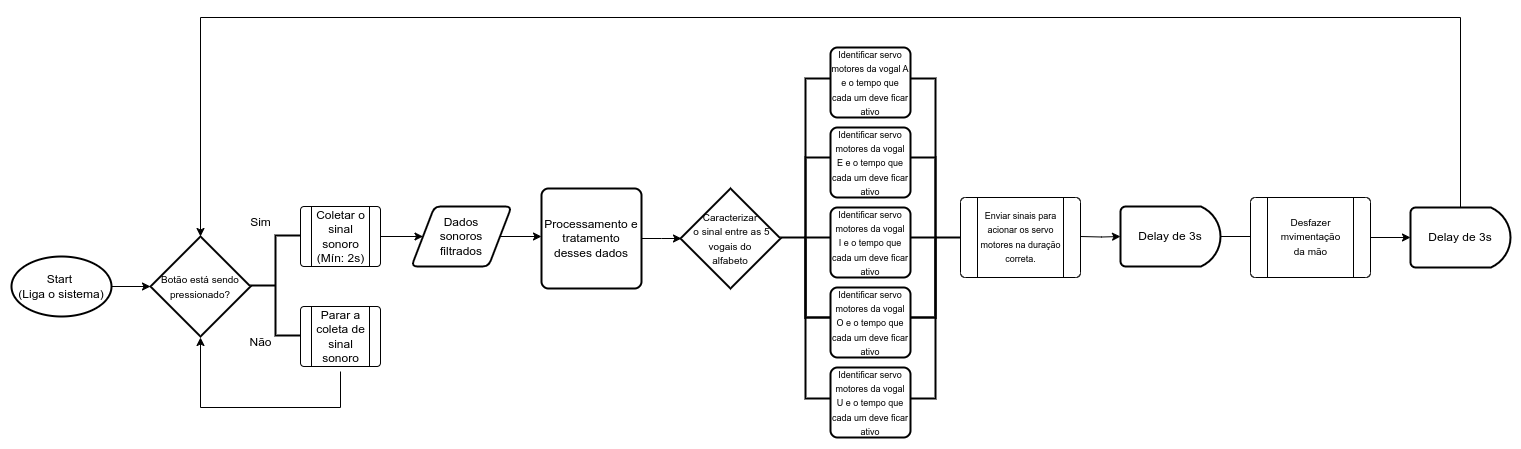

The diagram above was exported from draw.io. Its source (the exported page's mxGraphModel, read from the mxfile embedded in the PNG):
<mxGraphModel dx="808" dy="1563" grid="1" gridSize="10" guides="1" tooltips="1" connect="1" arrows="1" fold="1" page="1" pageScale="1" pageWidth="850" pageHeight="1100" math="0" shadow="0">
  <root>
    <mxCell id="0" />
    <mxCell id="1" parent="0" />
    <mxCell id="BKwVIsEuPk78-OG30Cqx-3" value="" style="edgeStyle=orthogonalEdgeStyle;rounded=0;orthogonalLoop=1;jettySize=auto;html=1;" edge="1" parent="1" source="BKwVIsEuPk78-OG30Cqx-1" target="BKwVIsEuPk78-OG30Cqx-2">
      <mxGeometry relative="1" as="geometry">
        <Array as="points">
          <mxPoint x="491" y="-9" />
          <mxPoint x="491" y="-9" />
        </Array>
      </mxGeometry>
    </mxCell>
    <mxCell id="BKwVIsEuPk78-OG30Cqx-1" value="Dados &lt;br&gt;sonoros&lt;br&gt;filtrados" style="shape=parallelogram;html=1;strokeWidth=2;perimeter=parallelogramPerimeter;whiteSpace=wrap;rounded=1;arcSize=12;size=0.23;" vertex="1" parent="1">
      <mxGeometry x="401" y="-41" width="100" height="60" as="geometry" />
    </mxCell>
    <mxCell id="BKwVIsEuPk78-OG30Cqx-5" value="" style="edgeStyle=orthogonalEdgeStyle;rounded=0;orthogonalLoop=1;jettySize=auto;html=1;" edge="1" parent="1" source="BKwVIsEuPk78-OG30Cqx-2">
      <mxGeometry relative="1" as="geometry">
        <mxPoint x="671" y="-9" as="targetPoint" />
      </mxGeometry>
    </mxCell>
    <mxCell id="BKwVIsEuPk78-OG30Cqx-2" value="Processamento e tratamento desses dados" style="rounded=1;whiteSpace=wrap;html=1;absoluteArcSize=1;arcSize=14;strokeWidth=2;" vertex="1" parent="1">
      <mxGeometry x="531" y="-59" width="100" height="100" as="geometry" />
    </mxCell>
    <mxCell id="BKwVIsEuPk78-OG30Cqx-4" value="&lt;font style=&quot;font-size: 10px;&quot;&gt;Caracterizar&lt;br&gt;&amp;nbsp;o sinal entre as 5 vogais do &lt;br&gt;alfabeto&lt;/font&gt;" style="strokeWidth=2;html=1;shape=mxgraph.flowchart.decision;whiteSpace=wrap;" vertex="1" parent="1">
      <mxGeometry x="670" y="-59" width="100" height="100" as="geometry" />
    </mxCell>
    <mxCell id="BKwVIsEuPk78-OG30Cqx-6" value="" style="strokeWidth=2;html=1;shape=mxgraph.flowchart.annotation_2;align=left;labelPosition=right;pointerEvents=1;" vertex="1" parent="1">
      <mxGeometry x="770" y="-90" width="50" height="160" as="geometry" />
    </mxCell>
    <mxCell id="BKwVIsEuPk78-OG30Cqx-7" value="" style="strokeWidth=2;html=1;shape=mxgraph.flowchart.annotation_1;align=left;pointerEvents=1;" vertex="1" parent="1">
      <mxGeometry x="795" y="-169" width="25" height="320" as="geometry" />
    </mxCell>
    <mxCell id="BKwVIsEuPk78-OG30Cqx-8" value="" style="strokeWidth=2;html=1;shape=mxgraph.flowchart.annotation_1;align=left;pointerEvents=1;" vertex="1" parent="1">
      <mxGeometry x="795" y="-10" width="25" height="80" as="geometry" />
    </mxCell>
    <mxCell id="BKwVIsEuPk78-OG30Cqx-9" value="&lt;font style=&quot;font-size: 9px;&quot;&gt;Identificar servo motores da vogal A e o tempo que cada um deve ficar ativo&lt;/font&gt;" style="rounded=1;whiteSpace=wrap;html=1;absoluteArcSize=1;arcSize=14;strokeWidth=2;" vertex="1" parent="1">
      <mxGeometry x="820" y="-200" width="80" height="70" as="geometry" />
    </mxCell>
    <mxCell id="BKwVIsEuPk78-OG30Cqx-30" value="" style="edgeStyle=orthogonalEdgeStyle;rounded=0;orthogonalLoop=1;jettySize=auto;html=1;" edge="1" parent="1" source="BKwVIsEuPk78-OG30Cqx-14" target="BKwVIsEuPk78-OG30Cqx-28">
      <mxGeometry relative="1" as="geometry" />
    </mxCell>
    <mxCell id="BKwVIsEuPk78-OG30Cqx-14" value="Start&amp;nbsp;&lt;br&gt;(Liga o sistema)" style="strokeWidth=2;html=1;shape=mxgraph.flowchart.start_1;whiteSpace=wrap;" vertex="1" parent="1">
      <mxGeometry x="1" y="9" width="100" height="60" as="geometry" />
    </mxCell>
    <mxCell id="BKwVIsEuPk78-OG30Cqx-17" value="&lt;font style=&quot;font-size: 9px;&quot;&gt;&lt;font style=&quot;font-size: 9px;&quot;&gt;Identificar servo motores da vogal E&lt;/font&gt;&amp;nbsp;e o tempo que cada um deve ficar ativo&lt;/font&gt;" style="rounded=1;whiteSpace=wrap;html=1;absoluteArcSize=1;arcSize=14;strokeWidth=2;" vertex="1" parent="1">
      <mxGeometry x="820" y="-120" width="80" height="70" as="geometry" />
    </mxCell>
    <mxCell id="BKwVIsEuPk78-OG30Cqx-18" value="&lt;font style=&quot;font-size: 9px;&quot;&gt;&lt;font style=&quot;font-size: 9px;&quot;&gt;Identificar servo motores da vogal I&lt;/font&gt;&amp;nbsp;e o tempo que cada um deve ficar ativo&lt;/font&gt;" style="rounded=1;whiteSpace=wrap;html=1;absoluteArcSize=1;arcSize=14;strokeWidth=2;" vertex="1" parent="1">
      <mxGeometry x="820" y="-40" width="80" height="70" as="geometry" />
    </mxCell>
    <mxCell id="BKwVIsEuPk78-OG30Cqx-19" value="&lt;font style=&quot;font-size: 9px;&quot;&gt;Identificar servo motores da vogal O&amp;nbsp;e o tempo que cada um deve ficar ativo&lt;/font&gt;" style="rounded=1;whiteSpace=wrap;html=1;absoluteArcSize=1;arcSize=14;strokeWidth=2;" vertex="1" parent="1">
      <mxGeometry x="820" y="40" width="80" height="70" as="geometry" />
    </mxCell>
    <mxCell id="BKwVIsEuPk78-OG30Cqx-20" value="&lt;font style=&quot;font-size: 9px;&quot;&gt;Identificar servo motores da vogal U&amp;nbsp;e o tempo que cada um deve ficar ativo&lt;/font&gt;" style="rounded=1;whiteSpace=wrap;html=1;absoluteArcSize=1;arcSize=14;strokeWidth=2;" vertex="1" parent="1">
      <mxGeometry x="820" y="120" width="80" height="70" as="geometry" />
    </mxCell>
    <mxCell id="BKwVIsEuPk78-OG30Cqx-21" value="" style="strokeWidth=2;html=1;shape=mxgraph.flowchart.annotation_2;align=left;labelPosition=right;pointerEvents=1;flipH=1;" vertex="1" parent="1">
      <mxGeometry x="900" y="-90" width="50" height="160" as="geometry" />
    </mxCell>
    <mxCell id="BKwVIsEuPk78-OG30Cqx-22" value="" style="strokeWidth=2;html=1;shape=mxgraph.flowchart.annotation_1;align=left;pointerEvents=1;flipH=1;" vertex="1" parent="1">
      <mxGeometry x="900" y="-169" width="25" height="320" as="geometry" />
    </mxCell>
    <mxCell id="BKwVIsEuPk78-OG30Cqx-23" value="" style="strokeWidth=2;html=1;shape=mxgraph.flowchart.annotation_1;align=left;pointerEvents=1;flipH=1;" vertex="1" parent="1">
      <mxGeometry x="900" y="-10" width="25" height="80" as="geometry" />
    </mxCell>
    <mxCell id="BKwVIsEuPk78-OG30Cqx-24" value="" style="verticalLabelPosition=bottom;verticalAlign=top;html=1;shape=process;whiteSpace=wrap;rounded=1;size=0.14;arcSize=6;" vertex="1" parent="1">
      <mxGeometry x="950" y="-50" width="120" height="80" as="geometry" />
    </mxCell>
    <mxCell id="BKwVIsEuPk78-OG30Cqx-46" value="" style="edgeStyle=orthogonalEdgeStyle;rounded=0;orthogonalLoop=1;jettySize=auto;html=1;" edge="1" parent="1" target="BKwVIsEuPk78-OG30Cqx-41">
      <mxGeometry relative="1" as="geometry">
        <mxPoint x="1070" y="-11" as="sourcePoint" />
      </mxGeometry>
    </mxCell>
    <mxCell id="BKwVIsEuPk78-OG30Cqx-25" value="&lt;font style=&quot;font-size: 9px;&quot;&gt;Enviar sinais para &lt;br&gt;acionar os servo &lt;br&gt;motores na duração &lt;br&gt;correta.&lt;/font&gt;" style="text;html=1;align=center;verticalAlign=middle;resizable=0;points=[];autosize=1;strokeColor=none;fillColor=none;" vertex="1" parent="1">
      <mxGeometry x="960" y="-46" width="100" height="70" as="geometry" />
    </mxCell>
    <mxCell id="BKwVIsEuPk78-OG30Cqx-28" value="&lt;span style=&quot;font-size: 10px;&quot;&gt;Botão está sendo&lt;br&gt;pressionado?&lt;br&gt;&lt;/span&gt;" style="strokeWidth=2;html=1;shape=mxgraph.flowchart.decision;whiteSpace=wrap;" vertex="1" parent="1">
      <mxGeometry x="140" y="-11" width="100" height="100" as="geometry" />
    </mxCell>
    <mxCell id="BKwVIsEuPk78-OG30Cqx-29" value="" style="strokeWidth=2;html=1;shape=mxgraph.flowchart.annotation_2;align=left;labelPosition=right;pointerEvents=1;" vertex="1" parent="1">
      <mxGeometry x="240" y="-12" width="50" height="100" as="geometry" />
    </mxCell>
    <mxCell id="BKwVIsEuPk78-OG30Cqx-35" value="" style="edgeStyle=orthogonalEdgeStyle;rounded=0;orthogonalLoop=1;jettySize=auto;html=1;" edge="1" parent="1" source="BKwVIsEuPk78-OG30Cqx-32" target="BKwVIsEuPk78-OG30Cqx-1">
      <mxGeometry relative="1" as="geometry" />
    </mxCell>
    <mxCell id="BKwVIsEuPk78-OG30Cqx-32" value="" style="verticalLabelPosition=bottom;verticalAlign=top;html=1;shape=process;whiteSpace=wrap;rounded=1;size=0.14;arcSize=6;" vertex="1" parent="1">
      <mxGeometry x="290" y="-41" width="80" height="60" as="geometry" />
    </mxCell>
    <mxCell id="BKwVIsEuPk78-OG30Cqx-33" value="&lt;font style=&quot;font-size: 12px;&quot;&gt;Coletar o&lt;br&gt;&amp;nbsp;sinal&amp;nbsp;&lt;br&gt;sonoro &lt;br&gt;(Mín: 2s)&lt;/font&gt;" style="text;html=1;align=center;verticalAlign=middle;resizable=0;points=[];autosize=1;strokeColor=none;fillColor=none;" vertex="1" parent="1">
      <mxGeometry x="295" y="-46" width="70" height="70" as="geometry" />
    </mxCell>
    <mxCell id="BKwVIsEuPk78-OG30Cqx-36" value="Sim" style="text;html=1;align=center;verticalAlign=middle;resizable=0;points=[];autosize=1;strokeColor=none;fillColor=none;" vertex="1" parent="1">
      <mxGeometry x="230" y="-40" width="40" height="30" as="geometry" />
    </mxCell>
    <mxCell id="BKwVIsEuPk78-OG30Cqx-37" value="Não" style="text;html=1;align=center;verticalAlign=middle;resizable=0;points=[];autosize=1;strokeColor=none;fillColor=none;" vertex="1" parent="1">
      <mxGeometry x="225" y="80" width="50" height="30" as="geometry" />
    </mxCell>
    <mxCell id="BKwVIsEuPk78-OG30Cqx-38" value="" style="verticalLabelPosition=bottom;verticalAlign=top;html=1;shape=process;whiteSpace=wrap;rounded=1;size=0.14;arcSize=6;" vertex="1" parent="1">
      <mxGeometry x="290" y="59" width="80" height="60" as="geometry" />
    </mxCell>
    <mxCell id="BKwVIsEuPk78-OG30Cqx-40" style="edgeStyle=orthogonalEdgeStyle;rounded=0;orthogonalLoop=1;jettySize=auto;html=1;" edge="1" parent="1" source="BKwVIsEuPk78-OG30Cqx-39">
      <mxGeometry relative="1" as="geometry">
        <mxPoint x="190" y="90" as="targetPoint" />
        <Array as="points">
          <mxPoint x="330" y="160" />
          <mxPoint x="190" y="160" />
          <mxPoint x="190" y="89" />
        </Array>
      </mxGeometry>
    </mxCell>
    <mxCell id="BKwVIsEuPk78-OG30Cqx-39" value="Parar a &lt;br&gt;coleta de &lt;br&gt;sinal &lt;br&gt;sonoro" style="text;html=1;align=center;verticalAlign=middle;resizable=0;points=[];autosize=1;strokeColor=none;fillColor=none;" vertex="1" parent="1">
      <mxGeometry x="295" y="54" width="70" height="70" as="geometry" />
    </mxCell>
    <mxCell id="BKwVIsEuPk78-OG30Cqx-47" value="" style="edgeStyle=orthogonalEdgeStyle;rounded=0;orthogonalLoop=1;jettySize=auto;html=1;" edge="1" parent="1" source="BKwVIsEuPk78-OG30Cqx-41" target="BKwVIsEuPk78-OG30Cqx-44">
      <mxGeometry relative="1" as="geometry" />
    </mxCell>
    <mxCell id="BKwVIsEuPk78-OG30Cqx-41" value="Delay de 3s" style="strokeWidth=2;html=1;shape=mxgraph.flowchart.delay;whiteSpace=wrap;" vertex="1" parent="1">
      <mxGeometry x="1110" y="-41" width="100" height="60" as="geometry" />
    </mxCell>
    <mxCell id="BKwVIsEuPk78-OG30Cqx-48" value="" style="edgeStyle=orthogonalEdgeStyle;rounded=0;orthogonalLoop=1;jettySize=auto;html=1;" edge="1" parent="1" source="BKwVIsEuPk78-OG30Cqx-43" target="BKwVIsEuPk78-OG30Cqx-45">
      <mxGeometry relative="1" as="geometry" />
    </mxCell>
    <mxCell id="BKwVIsEuPk78-OG30Cqx-43" value="" style="verticalLabelPosition=bottom;verticalAlign=top;html=1;shape=process;whiteSpace=wrap;rounded=1;size=0.14;arcSize=6;" vertex="1" parent="1">
      <mxGeometry x="1240" y="-50" width="120" height="80" as="geometry" />
    </mxCell>
    <mxCell id="BKwVIsEuPk78-OG30Cqx-44" value="&lt;font size=&quot;1&quot;&gt;Desfazer &lt;br&gt;mvimentação &lt;br&gt;da mão&lt;/font&gt;" style="text;html=1;align=center;verticalAlign=middle;resizable=0;points=[];autosize=1;strokeColor=none;fillColor=none;" vertex="1" parent="1">
      <mxGeometry x="1260" y="-41" width="80" height="60" as="geometry" />
    </mxCell>
    <mxCell id="BKwVIsEuPk78-OG30Cqx-49" value="" style="edgeStyle=orthogonalEdgeStyle;rounded=0;orthogonalLoop=1;jettySize=auto;html=1;entryX=0.5;entryY=0;entryDx=0;entryDy=0;entryPerimeter=0;" edge="1" parent="1" source="BKwVIsEuPk78-OG30Cqx-45" target="BKwVIsEuPk78-OG30Cqx-28">
      <mxGeometry relative="1" as="geometry">
        <Array as="points">
          <mxPoint x="1450" y="-230" />
          <mxPoint x="190" y="-230" />
        </Array>
      </mxGeometry>
    </mxCell>
    <mxCell id="BKwVIsEuPk78-OG30Cqx-45" value="Delay de 3s" style="strokeWidth=2;html=1;shape=mxgraph.flowchart.delay;whiteSpace=wrap;" vertex="1" parent="1">
      <mxGeometry x="1400" y="-40" width="100" height="60" as="geometry" />
    </mxCell>
  </root>
</mxGraphModel>